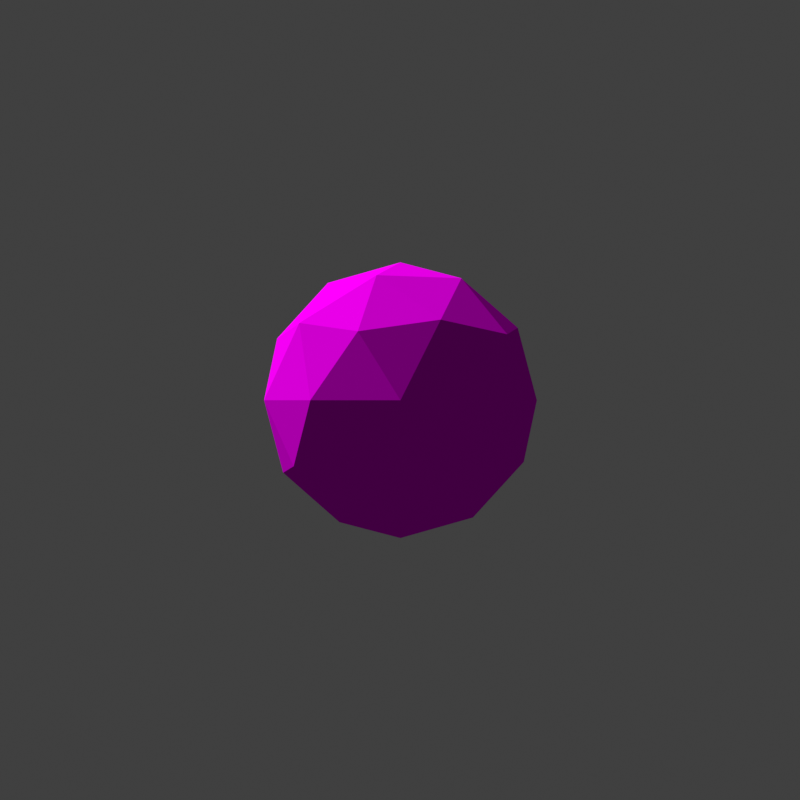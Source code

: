 # Source: Soul_1.blend  (saved by Blender 3.1.7; exported with 4.5.12 LTS)
import bpy
from mathutils import Matrix  # noqa: F401  (used for matrix-valued properties, if any)

bpy.ops.wm.read_factory_settings(use_empty=True)
scene = bpy.context.scene
scene.name = 'Scene'

# ---- collections
col_collection = bpy.data.collections.new('Collection'); scene.collection.children.link(col_collection)

# ---- images (referenced by path relative to the original .blend; pixels are not part of the script)
import os
ASSET_DIR = os.environ.get("B2B_ASSET_DIR", "")  # directory of the original .blend (textures are referenced by path, not embedded)
HERE = os.path.dirname(os.path.abspath(__file__))  # packed textures are extracted next to this script under _unpacked/

def load_image(name, relpath, width, height, colorspace="sRGB"):
    """Load a texture the original file referenced (path relative to the .blend, or extracted next to this script)."""
    p = next((c for c in (os.path.join(HERE, relpath), os.path.join(ASSET_DIR, relpath)) if relpath and os.path.exists(c)), "")
    if p:
        img = bpy.data.images.load(p, check_existing=True)
        img.name = name
    else:  # same state as the original file: an image datablock whose file is absent (Cycles renders it pink)
        img = bpy.data.images.new(name, width, height)
        img.source = "FILE"
        img.filepath = "//" + (relpath or name)
    img.colorspace_settings.name = colorspace
    return img
img_soul_0_png = load_image('Soul_0.png', 'Soul_0.png', 1024, 1024, 'sRGB')

# ---- materials (node trees are filled in below, after node groups)
mat_material = bpy.data.materials.new('Material')
mat_material.alpha_threshold = 0.0
mat_material.preview_render_type = 'FLAT'
mat_material.line_color = (0.0, 0.0, 0.0, 1.0)

# ---- material node trees
mat_material.use_nodes = True; mat_material.node_tree.nodes.clear()
_N = mat_material.node_tree.nodes; _L = mat_material.node_tree.links
n0 = _N.new('ShaderNodeOutputMaterial'); n0.name = 'Material Output'; n0.location = (633, 269)
n1 = _N.new('ShaderNodeBsdfPrincipled'); n1.name = 'Principled BSDF'; n1.location = (343, 269)
n1.distribution = 'GGX'
n1.subsurface_method = 'BURLEY'
n1.inputs[2].default_value = 0.211
n1.inputs[3].default_value = 1.45
n1.inputs[13].default_value = 0.0
n1.inputs[27].default_value = (0.0, 0.0, 0.0, 1.0)
n1.inputs[28].default_value = 1.0
n2 = _N.new('ShaderNodeTexImage'); n2.name = 'Image Texture'; n2.location = (-213, 140)
n2.image = img_soul_0_png
_L.new(n1.outputs[0], n0.inputs[0])
_L.new(n2.outputs[0], n1.inputs[0])
_L.new(n2.outputs[1], n1.inputs[4])
n0.is_active_output = True

# ---- world
world_world = bpy.data.worlds.new('World'); scene.world = world_world
world_world.use_nodes = True; world_world.node_tree.nodes.clear()
_N = world_world.node_tree.nodes; _L = world_world.node_tree.links
n0 = _N.new('ShaderNodeOutputWorld'); n0.name = 'World Output'; n0.location = (300, 300)
n1 = _N.new('ShaderNodeBackground'); n1.name = 'Background'; n1.location = (10, 300)
n1.inputs[0].default_value = (0.05088, 0.05088, 0.05088, 1.0)
_L.new(n1.outputs[0], n0.inputs[0])
n0.is_active_output = True
world_world.color = (0.05088, 0.05088, 0.05088)
world_world.use_sun_shadow = False
world_world.sun_shadow_jitter_overblur = 0.0

# ---- cameras
cam_camera_001 = bpy.data.cameras.new('Camera.001')

# ---- lights
light_sun = bpy.data.lights.new('Sun', 'SUN')
light_sun.transmission_factor = 0.0
light_sun.energy = 3.65
light_sun.shadow_soft_size = 0.125
light_sun.cycles.max_bounces = 826

# ---- meshes
me_cube = bpy.data.meshes.new('Cube')
me_cube.from_pydata([(0.0, 2.596e-09, -0.4144), (0.2999, -0.2179, -0.1853), (-0.1145, -0.3525, -0.1853), (-0.3707, 2.596e-09, -0.1853), (-0.1145, 0.3525, -0.1853), (0.2999, 0.2179, -0.1853), (0.1145, -0.3525, 0.1853), (-0.2999, -0.2179, 0.1853), (-0.2999, 0.2179, 0.1853), (0.1145, 0.3525, 0.1853), (0.3707, 2.596e-09, 0.1853), (0.0, 2.596e-09, 0.4144), (-0.6219, -0.7173, -0.2051), (-0.1022, -0.6921, 0.6737), (-0.8359, -0.004742, 0.4944), (-0.7987, 0.2459, -0.4948), (-0.04206, -0.2866, -0.927), (0.3884, -0.8663, -0.2048), (0.04206, 0.2866, 0.927), (-0.3884, 0.8663, 0.2048), (0.1022, 0.6921, -0.6737), (0.8359, 0.004742, -0.4944), (0.7987, -0.2459, 0.4948), (0.6219, 0.7173, 0.2051), (-0.1815, -0.5587, -0.9505), (0.4752, -0.3453, -0.9505), (0.2937, -0.904, -0.5874), (0.9505, 0.0, -0.5874), (0.4752, 0.3453, -0.9505), (-0.5874, 0.0, -0.9505), (-0.769, -0.5587, -0.5874), (-0.1815, 0.5587, -0.9505), (-0.769, 0.5587, -0.5874), (0.2937, 0.904, -0.5874), (1.063, -0.3453, 0.0), (1.063, 0.3453, 0.0), (0.0, -1.117, 0.0), (0.6568, -0.904, 0.0), (-1.063, -0.3453, 0.0), (-0.6568, -0.904, 0.0), (-0.6568, 0.904, 0.0), (-1.063, 0.3453, 0.0), (0.6568, 0.904, 0.0), (0.0, 1.117, 0.0), (0.769, -0.5587, 0.5874), (-0.2937, -0.904, 0.5874), (-0.9505, 0.0, 0.5874), (-0.2937, 0.904, 0.5874), (0.769, 0.5587, 0.5874), (0.1815, -0.5587, 0.9505), (0.5874, 0.0, 0.9505), (-0.4752, -0.3453, 0.9505), (-0.4752, 0.3453, 0.9505), (0.1815, 0.5587, 0.9505), (0.0, 0.0, 1.117), (0.9994, 0.0, 0.4997), (0.3088, 0.9505, 0.4997), (-0.8085, 0.5874, 0.4997), (-0.8085, -0.5874, 0.4997), (0.3088, -0.9505, 0.4997), (0.8085, 0.5874, -0.4997), (-0.3088, 0.9505, -0.4997), (-0.9994, 0.0, -0.4997), (-0.3088, -0.9505, -0.4997), (0.8085, -0.5874, -0.4997), (0.0, 0.0, -1.117)], [], [(0, 1, 2), (1, 0, 5), (0, 2, 3), (0, 3, 4), (0, 4, 5), (1, 5, 10), (2, 1, 6), (3, 2, 7), (4, 3, 8), (5, 4, 9), (1, 10, 6), (2, 6, 7), (3, 7, 8), (4, 8, 9), (5, 9, 10), (6, 10, 11), (7, 6, 11), (8, 7, 11), (9, 8, 11), (10, 9, 11), (12, 13, 14), (13, 12, 17), (12, 14, 15), (12, 15, 16), (12, 16, 17), (13, 17, 22), (14, 13, 18), (15, 14, 19), (16, 15, 20), (17, 16, 21), (13, 22, 18), (14, 18, 19), (15, 19, 20), (16, 20, 21), (17, 21, 22), (18, 22, 23), (19, 18, 23), (20, 19, 23), (21, 20, 23), (22, 21, 23), (48, 56, 53), (50, 48, 53), (50, 53, 54), (47, 57, 52), (53, 47, 52), (53, 52, 54), (46, 58, 51), (52, 46, 51), (52, 51, 54), (45, 59, 49), (51, 45, 49), (51, 49, 54), (44, 55, 50), (49, 44, 50), (49, 50, 54), (42, 56, 48), (35, 42, 48), (35, 48, 55), (40, 57, 47), (43, 40, 47), (43, 47, 56), (38, 58, 46), (41, 38, 46), (41, 46, 57), (36, 59, 45), (39, 36, 45), (39, 45, 58), (34, 55, 44), (37, 34, 44), (37, 44, 59), (33, 61, 43), (42, 33, 43), (42, 43, 56), (32, 62, 41), (40, 32, 41), (40, 41, 57), (30, 63, 39), (38, 30, 39), (38, 39, 58), (26, 64, 37), (36, 26, 37), (36, 37, 59), (27, 60, 35), (34, 27, 35), (34, 35, 55), (31, 61, 33), (28, 31, 33), (28, 33, 60), (29, 62, 32), (31, 29, 32), (31, 32, 61), (24, 63, 30), (29, 24, 30), (29, 30, 62), (25, 65, 28), (27, 25, 28), (27, 28, 60), (25, 64, 26), (24, 25, 26), (24, 26, 63), (55, 48, 50), (56, 47, 53), (57, 46, 52), (58, 45, 51), (59, 44, 49), (60, 42, 35), (61, 40, 43), (62, 38, 41), (63, 36, 39), (64, 34, 37), (60, 33, 42), (61, 32, 40), (62, 30, 38), (63, 26, 36), (64, 27, 34), (65, 31, 28), (65, 29, 31), (65, 24, 29), (64, 25, 27), (65, 25, 24)])
_uv = me_cube.uv_layers.new(name='UVMap')
_uv.uv.foreach_set('vector', [0.75, 0.2362, 0.75, 0.2362, 0.75, 0.2362, 0.75, 0.2362, 0.75, 0.2362, 0.75, 0.2362, 0.75, 0.2362, 0.75, 0.2362, 0.75, 0.2362, 0.75, 0.2362, 0.75, 0.2362, 0.75, 0.2362, 0.75, 0.2362, 0.75, 0.2362, 0.75, 0.2362, 0.75, 0.2362, 0.75, 0.2362, 0.75, 0.2362, 0.75, 0.2362, 0.75, 0.2362, 0.75, 0.2362, 0.75, 0.2362, 0.75, 0.2362, 0.75, 0.2362, 0.75, 0.2362, 0.75, 0.2362, 0.75, 0.2362, 0.75, 0.2362, 0.75, 0.2362, 0.75, 0.2362, 0.75, 0.2362, 0.75, 0.2362, 0.75, 0.2362, 0.75, 0.2362, 0.75, 0.2362, 0.75, 0.2362, 0.75, 0.2362, 0.75, 0.2362, 0.75, 0.2362, 0.75, 0.2362, 0.75, 0.2362, 0.75, 0.2362, 0.75, 0.2362, 0.75, 0.2362, 0.75, 0.2362, 0.75, 0.2362, 0.75, 0.2362, 0.75, 0.2362, 0.75, 0.2362, 0.75, 0.2362, 0.75, 0.2362, 0.75, 0.2362, 0.75, 0.2362, 0.75, 0.2362, 0.75, 0.2362, 0.75, 0.2362, 0.75, 0.2362, 0.75, 0.2362, 0.75, 0.2362, 0.75, 0.2362, 0.25, 0.7362, 0.25, 0.7362, 0.25, 0.7362, 0.25, 0.7362, 0.25, 0.7362, 0.25, 0.7362, 0.25, 0.7362, 0.25, 0.7362, 0.25, 0.7362, 0.25, 0.7362, 0.25, 0.7362, 0.25, 0.7362, 0.25, 0.7362, 0.25, 0.7362, 0.25, 0.7362, 0.25, 0.7362, 0.25, 0.7362, 0.25, 0.7362, 0.25, 0.7362, 0.25, 0.7362, 0.25, 0.7362, 0.25, 0.7362, 0.25, 0.7362, 0.25, 0.7362, 0.25, 0.7362, 0.25, 0.7362, 0.25, 0.7362, 0.25, 0.7362, 0.25, 0.7362, 0.25, 0.7362, 0.25, 0.7362, 0.25, 0.7362, 0.25, 0.7362, 0.25, 0.7362, 0.25, 0.7362, 0.25, 0.7362, 0.25, 0.7362, 0.25, 0.7362, 0.25, 0.7362, 0.25, 0.7362, 0.25, 0.7362, 0.25, 0.7362, 0.25, 0.7362, 0.25, 0.7362, 0.25, 0.7362, 0.25, 0.7362, 0.25, 0.7362, 0.25, 0.7362, 0.25, 0.7362, 0.25, 0.7362, 0.25, 0.7362, 0.25, 0.7362, 0.25, 0.7362, 0.25, 0.7362, 0.25, 0.7362, 0.25, 0.7362, 0.25, 0.7362, 0.25, 0.7362, 0.25, 0.7362, 0.25, 0.7362, 0.7496, 0.7664, 0.7496, 0.7664, 0.7496, 0.7664, 0.7496, 0.7664, 0.7496, 0.7664, 0.7496, 0.7664, 0.7496, 0.7664, 0.7496, 0.7664, 0.7496, 0.7664, 0.7496, 0.7664, 0.7496, 0.7664, 0.7496, 0.7664, 0.7496, 0.7664, 0.7496, 0.7664, 0.7496, 0.7664, 0.7496, 0.7664, 0.7496, 0.7664, 0.7496, 0.7664, 0.7496, 0.7664, 0.7496, 0.7664, 0.7496, 0.7664, 0.7496, 0.7664, 0.7496, 0.7664, 0.7496, 0.7664, 0.7496, 0.7664, 0.7496, 0.7664, 0.7496, 0.7664, 0.7496, 0.7664, 0.7496, 0.7664, 0.7496, 0.7664, 0.7496, 0.7664, 0.7496, 0.7664, 0.7496, 0.7664, 0.7496, 0.7664, 0.7496, 0.7664, 0.7496, 0.7664, 0.7496, 0.7664, 0.7496, 0.7664, 0.7496, 0.7664, 0.7496, 0.7664, 0.7496, 0.7664, 0.7496, 0.7664, 0.7496, 0.7664, 0.7496, 0.7664, 0.7496, 0.7664, 0.7496, 0.7664, 0.7496, 0.7664, 0.7496, 0.7664, 0.7496, 0.7664, 0.7496, 0.7664, 0.7496, 0.7664, 0.7496, 0.7664, 0.7496, 0.7664, 0.7496, 0.7664, 0.7496, 0.7664, 0.7496, 0.7664, 0.7496, 0.7664, 0.7496, 0.7664, 0.7496, 0.7664, 0.7496, 0.7664, 0.7496, 0.7664, 0.7496, 0.7664, 0.7496, 0.7664, 0.7496, 0.7664, 0.7496, 0.7664, 0.7496, 0.7664, 0.7496, 0.7664, 0.7496, 0.7664, 0.7496, 0.7664, 0.7496, 0.7664, 0.7496, 0.7664, 0.7496, 0.7664, 0.7496, 0.7664, 0.7496, 0.7664, 0.7496, 0.7664, 0.7496, 0.7664, 0.7496, 0.7664, 0.7496, 0.7664, 0.7496, 0.7664, 0.7496, 0.7664, 0.7496, 0.7664, 0.7496, 0.7664, 0.7496, 0.7664, 0.7496, 0.7664, 0.7496, 0.7664, 0.7496, 0.7664, 0.7496, 0.7664, 0.7496, 0.7664, 0.7496, 0.7664, 0.7496, 0.7664, 0.7496, 0.7664, 0.7496, 0.7664, 0.7496, 0.7664, 0.7496, 0.7664, 0.7496, 0.7664, 0.7496, 0.7664, 0.7496, 0.7664, 0.7496, 0.7664, 0.7496, 0.7664, 0.7496, 0.7664, 0.7496, 0.7664, 0.7496, 0.7664, 0.7496, 0.7664, 0.7496, 0.7664, 0.7496, 0.7664, 0.7496, 0.7664, 0.7496, 0.7664, 0.7496, 0.7664, 0.7496, 0.7664, 0.7496, 0.7664, 0.7496, 0.7664, 0.7496, 0.7664, 0.7496, 0.7664, 0.7496, 0.7664, 0.7496, 0.7664, 0.7496, 0.7664, 0.7496, 0.7664, 0.7496, 0.7664, 0.7496, 0.7664, 0.7496, 0.7664, 0.7496, 0.7664, 0.7496, 0.7664, 0.7496, 0.7664, 0.7496, 0.7664, 0.7496, 0.7664, 0.7496, 0.7664, 0.7496, 0.7664, 0.7496, 0.7664, 0.7496, 0.7664, 0.7496, 0.7664, 0.7496, 0.7664, 0.7496, 0.7664, 0.7496, 0.7664, 0.7496, 0.7664, 0.7496, 0.7664, 0.7496, 0.7664, 0.7496, 0.7664, 0.7496, 0.7664, 0.7496, 0.7664, 0.7496, 0.7664, 0.7496, 0.7664, 0.7496, 0.7664, 0.7496, 0.7664, 0.7496, 0.7664, 0.7496, 0.7664, 0.7496, 0.7664, 0.7496, 0.7664, 0.7496, 0.7664, 0.7496, 0.7664, 0.7496, 0.7664, 0.7496, 0.7664, 0.7496, 0.7664, 0.7496, 0.7664, 0.7496, 0.7664, 0.7496, 0.7664, 0.7496, 0.7664, 0.7496, 0.7664, 0.7496, 0.7664, 0.7496, 0.7664, 0.7496, 0.7664, 0.7496, 0.7664, 0.7496, 0.7664, 0.7496, 0.7664, 0.7496, 0.7664, 0.7496, 0.7664, 0.7496, 0.7664, 0.7496, 0.7664, 0.7496, 0.7664, 0.7496, 0.7664, 0.7496, 0.7664, 0.7496, 0.7664, 0.7496, 0.7664, 0.7496, 0.7664, 0.7496, 0.7664, 0.7496, 0.7664, 0.7496, 0.7664, 0.7496, 0.7664, 0.7496, 0.7664, 0.7496, 0.7664, 0.7496, 0.7664, 0.7496, 0.7664, 0.7496, 0.7664, 0.7496, 0.7664, 0.7496, 0.7664, 0.7496, 0.7664, 0.7496, 0.7664, 0.7496, 0.7664, 0.7496, 0.7664, 0.7496, 0.7664, 0.7496, 0.7664, 0.7496, 0.7664, 0.7496, 0.7664, 0.7496, 0.7664, 0.7496, 0.7664, 0.7496, 0.7664, 0.7496, 0.7664, 0.7496, 0.7664, 0.7496, 0.7664, 0.7496, 0.7664, 0.7496, 0.7664, 0.7496, 0.7664, 0.7496, 0.7664, 0.7496, 0.7664, 0.7496, 0.7664, 0.7496, 0.7664, 0.7496, 0.7664, 0.7496, 0.7664, 0.7496, 0.7664, 0.7496, 0.7664, 0.7496, 0.7664, 0.7496, 0.7664, 0.7496, 0.7664, 0.7496, 0.7664, 0.7496, 0.7664, 0.7496, 0.7664, 0.7496, 0.7664, 0.7496, 0.7664, 0.7496, 0.7664, 0.7496, 0.7664, 0.7496, 0.7664, 0.7496, 0.7664, 0.7496, 0.7664, 0.7496, 0.7664, 0.7496, 0.7664, 0.7496, 0.7664, 0.7496, 0.7664, 0.7496, 0.7664, 0.7496, 0.7664, 0.7496, 0.7664, 0.7496, 0.7664, 0.7496, 0.7664, 0.7496, 0.7664, 0.7496, 0.7664, 0.7496, 0.7664, 0.7496, 0.7664, 0.7496, 0.7664, 0.7496, 0.7664, 0.7496, 0.7664, 0.7496, 0.7664, 0.7496, 0.7664])
me_cube.materials.append(mat_material)
me_cube.use_remesh_preserve_volume = False
me_cube.use_remesh_preserve_attributes = False
me_cube.use_mirror_vertex_groups = False
me_cube.update()
arm_armature = bpy.data.armatures.new('Armature')  # bones are not reproduced

# ---- objects
ob_cube = bpy.data.objects.new('Cube', me_cube)
ob_sun = bpy.data.objects.new('Sun', light_sun)
ob_camera = bpy.data.objects.new('Camera', cam_camera_001)
ob_armature = bpy.data.objects.new('Armature', arm_armature)

# ---- transforms, parenting, visibility, modifiers, constraints
ob_cube.parent = ob_armature
ob_cube.location = (0.0, 0.0, 0.0)
ob_cube.lock_rotations_4d = False
ob_cube.empty_display_type = 'ARROWS'
ob_cube.lineart.crease_threshold = 0.0
_vg = ob_cube.vertex_groups.new(name='Bone')
_vg.add([0, 1, 2, 3, 4, 5, 6, 7, 8, 9, 10, 11, 12, 13, 14, 15, 16, 17, 18, 19, 20, 21, 22, 23, 24, 25, 26, 27, 28, 29, 30, 31, 32, 33, 34, 35, 36, 37, 38, 39, 40, 41, 42, 43, 44, 45, 46, 47, 48, 49, 50, 51, 52, 53, 54, 55, 56, 57, 58, 59, 60, 61, 62, 63, 64, 65], 1.0, 'REPLACE')
_m = ob_cube.modifiers.new('Armature', 'ARMATURE')
_m.object = ob_armature
ob_sun.location = (0.0, 0.0, 0.0)
ob_sun.rotation_euler = (0.2572, 0.6383, 0.1509)
ob_camera.location = (0.0, 9.0, 0.0)
ob_camera.rotation_euler = (1.571, 0.0, 3.142)
ob_armature.location = (0.0, 0.0, 0.0)
ob_armature.show_in_front = True

# ---- collection membership
col_collection.objects.link(ob_cube)
col_collection.objects.link(ob_sun)
col_collection.objects.link(ob_camera)
col_collection.objects.link(ob_armature)

# ---- scene / render settings (as saved in the file)
scene.camera = ob_camera
scene.frame_start = 1; scene.frame_end = 29; scene.frame_set(1)
scene.render.engine = 'CYCLES'
scene.render.image_settings.file_format = 'FFMPEG'
scene.render.resolution_x = 256
scene.render.resolution_y = 256
scene.render.film_transparent = True
scene.cycles.sampling_pattern = 'TABULATED_SOBOL'
scene.cycles.use_light_tree = False
scene.view_settings.view_transform = 'Standard'
bpy.context.view_layer.update()
